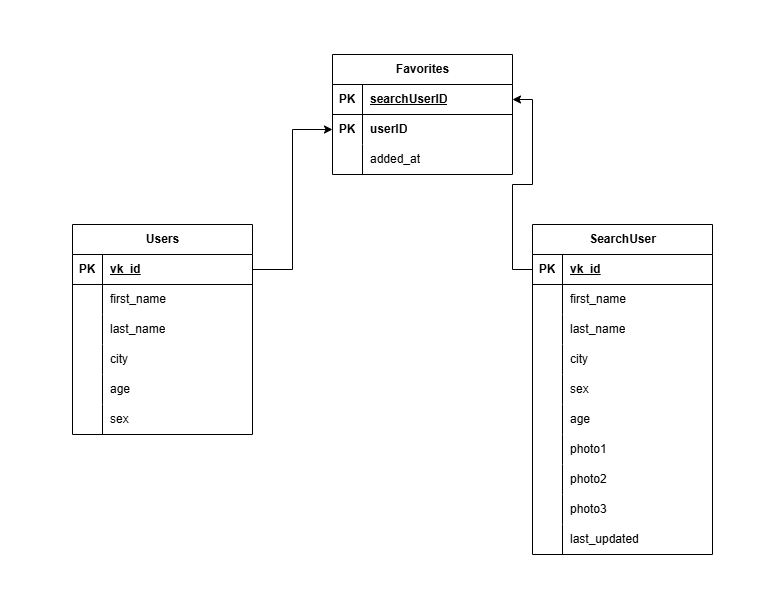

The diagram above was exported from draw.io. Its source (the exported page's mxGraphModel, read from the mxfile embedded in the PNG):
<mxGraphModel dx="1042" dy="658" grid="1" gridSize="10" guides="1" tooltips="1" connect="1" arrows="1" fold="1" page="1" pageScale="1" pageWidth="827" pageHeight="1169" math="0" shadow="0">
  <root>
    <mxCell id="0" />
    <mxCell id="1" parent="0" />
    <mxCell id="GUt-Wq3qbCh1yOrmz3GM-1" value="Favorites" style="shape=table;startSize=30;container=1;collapsible=1;childLayout=tableLayout;fixedRows=1;rowLines=0;fontStyle=1;align=center;resizeLast=1;html=1;" parent="1" vertex="1">
      <mxGeometry x="340" y="120" width="180" height="120" as="geometry" />
    </mxCell>
    <mxCell id="GUt-Wq3qbCh1yOrmz3GM-2" value="" style="shape=tableRow;horizontal=0;startSize=0;swimlaneHead=0;swimlaneBody=0;fillColor=none;collapsible=0;dropTarget=0;points=[[0,0.5],[1,0.5]];portConstraint=eastwest;top=0;left=0;right=0;bottom=1;" parent="GUt-Wq3qbCh1yOrmz3GM-1" vertex="1">
      <mxGeometry y="30" width="180" height="30" as="geometry" />
    </mxCell>
    <mxCell id="GUt-Wq3qbCh1yOrmz3GM-3" value="PK" style="shape=partialRectangle;connectable=0;fillColor=none;top=0;left=0;bottom=0;right=0;fontStyle=1;overflow=hidden;whiteSpace=wrap;html=1;" parent="GUt-Wq3qbCh1yOrmz3GM-2" vertex="1">
      <mxGeometry width="30" height="30" as="geometry">
        <mxRectangle width="30" height="30" as="alternateBounds" />
      </mxGeometry>
    </mxCell>
    <mxCell id="GUt-Wq3qbCh1yOrmz3GM-4" value="searchUserID" style="shape=partialRectangle;connectable=0;fillColor=none;top=0;left=0;bottom=0;right=0;align=left;spacingLeft=6;fontStyle=5;overflow=hidden;whiteSpace=wrap;html=1;" parent="GUt-Wq3qbCh1yOrmz3GM-2" vertex="1">
      <mxGeometry x="30" width="150" height="30" as="geometry">
        <mxRectangle width="150" height="30" as="alternateBounds" />
      </mxGeometry>
    </mxCell>
    <mxCell id="GUt-Wq3qbCh1yOrmz3GM-5" value="" style="shape=tableRow;horizontal=0;startSize=0;swimlaneHead=0;swimlaneBody=0;fillColor=none;collapsible=0;dropTarget=0;points=[[0,0.5],[1,0.5]];portConstraint=eastwest;top=0;left=0;right=0;bottom=0;" parent="GUt-Wq3qbCh1yOrmz3GM-1" vertex="1">
      <mxGeometry y="60" width="180" height="30" as="geometry" />
    </mxCell>
    <mxCell id="GUt-Wq3qbCh1yOrmz3GM-6" value="&lt;b&gt;PK&lt;/b&gt;" style="shape=partialRectangle;connectable=0;fillColor=none;top=0;left=0;bottom=0;right=0;editable=1;overflow=hidden;whiteSpace=wrap;html=1;" parent="GUt-Wq3qbCh1yOrmz3GM-5" vertex="1">
      <mxGeometry width="30" height="30" as="geometry">
        <mxRectangle width="30" height="30" as="alternateBounds" />
      </mxGeometry>
    </mxCell>
    <mxCell id="GUt-Wq3qbCh1yOrmz3GM-7" value="&lt;b&gt;userID&lt;/b&gt;" style="shape=partialRectangle;connectable=0;fillColor=none;top=0;left=0;bottom=0;right=0;align=left;spacingLeft=6;overflow=hidden;whiteSpace=wrap;html=1;" parent="GUt-Wq3qbCh1yOrmz3GM-5" vertex="1">
      <mxGeometry x="30" width="150" height="30" as="geometry">
        <mxRectangle width="150" height="30" as="alternateBounds" />
      </mxGeometry>
    </mxCell>
    <mxCell id="tFTQXSAhMR2hHqujA7cW-43" style="shape=tableRow;horizontal=0;startSize=0;swimlaneHead=0;swimlaneBody=0;fillColor=none;collapsible=0;dropTarget=0;points=[[0,0.5],[1,0.5]];portConstraint=eastwest;top=0;left=0;right=0;bottom=0;" parent="GUt-Wq3qbCh1yOrmz3GM-1" vertex="1">
      <mxGeometry y="90" width="180" height="30" as="geometry" />
    </mxCell>
    <mxCell id="tFTQXSAhMR2hHqujA7cW-44" style="shape=partialRectangle;connectable=0;fillColor=none;top=0;left=0;bottom=0;right=0;editable=1;overflow=hidden;whiteSpace=wrap;html=1;" parent="tFTQXSAhMR2hHqujA7cW-43" vertex="1">
      <mxGeometry width="30" height="30" as="geometry">
        <mxRectangle width="30" height="30" as="alternateBounds" />
      </mxGeometry>
    </mxCell>
    <mxCell id="tFTQXSAhMR2hHqujA7cW-45" value="added_at" style="shape=partialRectangle;connectable=0;fillColor=none;top=0;left=0;bottom=0;right=0;align=left;spacingLeft=6;overflow=hidden;whiteSpace=wrap;html=1;" parent="tFTQXSAhMR2hHqujA7cW-43" vertex="1">
      <mxGeometry x="30" width="150" height="30" as="geometry">
        <mxRectangle width="150" height="30" as="alternateBounds" />
      </mxGeometry>
    </mxCell>
    <mxCell id="GUt-Wq3qbCh1yOrmz3GM-14" value="Users" style="shape=table;startSize=30;container=1;collapsible=1;childLayout=tableLayout;fixedRows=1;rowLines=0;fontStyle=1;align=center;resizeLast=1;html=1;" parent="1" vertex="1">
      <mxGeometry x="80" y="290" width="180" height="210" as="geometry" />
    </mxCell>
    <mxCell id="GUt-Wq3qbCh1yOrmz3GM-15" value="" style="shape=tableRow;horizontal=0;startSize=0;swimlaneHead=0;swimlaneBody=0;fillColor=none;collapsible=0;dropTarget=0;points=[[0,0.5],[1,0.5]];portConstraint=eastwest;top=0;left=0;right=0;bottom=1;" parent="GUt-Wq3qbCh1yOrmz3GM-14" vertex="1">
      <mxGeometry y="30" width="180" height="30" as="geometry" />
    </mxCell>
    <mxCell id="GUt-Wq3qbCh1yOrmz3GM-16" value="PK" style="shape=partialRectangle;connectable=0;fillColor=none;top=0;left=0;bottom=0;right=0;fontStyle=1;overflow=hidden;whiteSpace=wrap;html=1;" parent="GUt-Wq3qbCh1yOrmz3GM-15" vertex="1">
      <mxGeometry width="30" height="30" as="geometry">
        <mxRectangle width="30" height="30" as="alternateBounds" />
      </mxGeometry>
    </mxCell>
    <mxCell id="GUt-Wq3qbCh1yOrmz3GM-17" value="vk_id" style="shape=partialRectangle;connectable=0;fillColor=none;top=0;left=0;bottom=0;right=0;align=left;spacingLeft=6;fontStyle=5;overflow=hidden;whiteSpace=wrap;html=1;" parent="GUt-Wq3qbCh1yOrmz3GM-15" vertex="1">
      <mxGeometry x="30" width="150" height="30" as="geometry">
        <mxRectangle width="150" height="30" as="alternateBounds" />
      </mxGeometry>
    </mxCell>
    <mxCell id="GUt-Wq3qbCh1yOrmz3GM-18" value="" style="shape=tableRow;horizontal=0;startSize=0;swimlaneHead=0;swimlaneBody=0;fillColor=none;collapsible=0;dropTarget=0;points=[[0,0.5],[1,0.5]];portConstraint=eastwest;top=0;left=0;right=0;bottom=0;" parent="GUt-Wq3qbCh1yOrmz3GM-14" vertex="1">
      <mxGeometry y="60" width="180" height="30" as="geometry" />
    </mxCell>
    <mxCell id="GUt-Wq3qbCh1yOrmz3GM-19" value="" style="shape=partialRectangle;connectable=0;fillColor=none;top=0;left=0;bottom=0;right=0;editable=1;overflow=hidden;whiteSpace=wrap;html=1;" parent="GUt-Wq3qbCh1yOrmz3GM-18" vertex="1">
      <mxGeometry width="30" height="30" as="geometry">
        <mxRectangle width="30" height="30" as="alternateBounds" />
      </mxGeometry>
    </mxCell>
    <mxCell id="GUt-Wq3qbCh1yOrmz3GM-20" value="first_name" style="shape=partialRectangle;connectable=0;fillColor=none;top=0;left=0;bottom=0;right=0;align=left;spacingLeft=6;overflow=hidden;whiteSpace=wrap;html=1;" parent="GUt-Wq3qbCh1yOrmz3GM-18" vertex="1">
      <mxGeometry x="30" width="150" height="30" as="geometry">
        <mxRectangle width="150" height="30" as="alternateBounds" />
      </mxGeometry>
    </mxCell>
    <mxCell id="GUt-Wq3qbCh1yOrmz3GM-21" value="" style="shape=tableRow;horizontal=0;startSize=0;swimlaneHead=0;swimlaneBody=0;fillColor=none;collapsible=0;dropTarget=0;points=[[0,0.5],[1,0.5]];portConstraint=eastwest;top=0;left=0;right=0;bottom=0;" parent="GUt-Wq3qbCh1yOrmz3GM-14" vertex="1">
      <mxGeometry y="90" width="180" height="30" as="geometry" />
    </mxCell>
    <mxCell id="GUt-Wq3qbCh1yOrmz3GM-22" value="" style="shape=partialRectangle;connectable=0;fillColor=none;top=0;left=0;bottom=0;right=0;editable=1;overflow=hidden;whiteSpace=wrap;html=1;" parent="GUt-Wq3qbCh1yOrmz3GM-21" vertex="1">
      <mxGeometry width="30" height="30" as="geometry">
        <mxRectangle width="30" height="30" as="alternateBounds" />
      </mxGeometry>
    </mxCell>
    <mxCell id="GUt-Wq3qbCh1yOrmz3GM-23" value="last_name" style="shape=partialRectangle;connectable=0;fillColor=none;top=0;left=0;bottom=0;right=0;align=left;spacingLeft=6;overflow=hidden;whiteSpace=wrap;html=1;" parent="GUt-Wq3qbCh1yOrmz3GM-21" vertex="1">
      <mxGeometry x="30" width="150" height="30" as="geometry">
        <mxRectangle width="150" height="30" as="alternateBounds" />
      </mxGeometry>
    </mxCell>
    <mxCell id="GUt-Wq3qbCh1yOrmz3GM-24" value="" style="shape=tableRow;horizontal=0;startSize=0;swimlaneHead=0;swimlaneBody=0;fillColor=none;collapsible=0;dropTarget=0;points=[[0,0.5],[1,0.5]];portConstraint=eastwest;top=0;left=0;right=0;bottom=0;" parent="GUt-Wq3qbCh1yOrmz3GM-14" vertex="1">
      <mxGeometry y="120" width="180" height="30" as="geometry" />
    </mxCell>
    <mxCell id="GUt-Wq3qbCh1yOrmz3GM-25" value="" style="shape=partialRectangle;connectable=0;fillColor=none;top=0;left=0;bottom=0;right=0;editable=1;overflow=hidden;whiteSpace=wrap;html=1;" parent="GUt-Wq3qbCh1yOrmz3GM-24" vertex="1">
      <mxGeometry width="30" height="30" as="geometry">
        <mxRectangle width="30" height="30" as="alternateBounds" />
      </mxGeometry>
    </mxCell>
    <mxCell id="GUt-Wq3qbCh1yOrmz3GM-26" value="city" style="shape=partialRectangle;connectable=0;fillColor=none;top=0;left=0;bottom=0;right=0;align=left;spacingLeft=6;overflow=hidden;whiteSpace=wrap;html=1;" parent="GUt-Wq3qbCh1yOrmz3GM-24" vertex="1">
      <mxGeometry x="30" width="150" height="30" as="geometry">
        <mxRectangle width="150" height="30" as="alternateBounds" />
      </mxGeometry>
    </mxCell>
    <mxCell id="tFTQXSAhMR2hHqujA7cW-20" style="shape=tableRow;horizontal=0;startSize=0;swimlaneHead=0;swimlaneBody=0;fillColor=none;collapsible=0;dropTarget=0;points=[[0,0.5],[1,0.5]];portConstraint=eastwest;top=0;left=0;right=0;bottom=0;" parent="GUt-Wq3qbCh1yOrmz3GM-14" vertex="1">
      <mxGeometry y="150" width="180" height="30" as="geometry" />
    </mxCell>
    <mxCell id="tFTQXSAhMR2hHqujA7cW-21" style="shape=partialRectangle;connectable=0;fillColor=none;top=0;left=0;bottom=0;right=0;editable=1;overflow=hidden;whiteSpace=wrap;html=1;" parent="tFTQXSAhMR2hHqujA7cW-20" vertex="1">
      <mxGeometry width="30" height="30" as="geometry">
        <mxRectangle width="30" height="30" as="alternateBounds" />
      </mxGeometry>
    </mxCell>
    <mxCell id="tFTQXSAhMR2hHqujA7cW-22" value="age" style="shape=partialRectangle;connectable=0;fillColor=none;top=0;left=0;bottom=0;right=0;align=left;spacingLeft=6;overflow=hidden;whiteSpace=wrap;html=1;" parent="tFTQXSAhMR2hHqujA7cW-20" vertex="1">
      <mxGeometry x="30" width="150" height="30" as="geometry">
        <mxRectangle width="150" height="30" as="alternateBounds" />
      </mxGeometry>
    </mxCell>
    <mxCell id="tFTQXSAhMR2hHqujA7cW-17" style="shape=tableRow;horizontal=0;startSize=0;swimlaneHead=0;swimlaneBody=0;fillColor=none;collapsible=0;dropTarget=0;points=[[0,0.5],[1,0.5]];portConstraint=eastwest;top=0;left=0;right=0;bottom=0;" parent="GUt-Wq3qbCh1yOrmz3GM-14" vertex="1">
      <mxGeometry y="180" width="180" height="30" as="geometry" />
    </mxCell>
    <mxCell id="tFTQXSAhMR2hHqujA7cW-18" style="shape=partialRectangle;connectable=0;fillColor=none;top=0;left=0;bottom=0;right=0;editable=1;overflow=hidden;whiteSpace=wrap;html=1;" parent="tFTQXSAhMR2hHqujA7cW-17" vertex="1">
      <mxGeometry width="30" height="30" as="geometry">
        <mxRectangle width="30" height="30" as="alternateBounds" />
      </mxGeometry>
    </mxCell>
    <mxCell id="tFTQXSAhMR2hHqujA7cW-19" value="sex" style="shape=partialRectangle;connectable=0;fillColor=none;top=0;left=0;bottom=0;right=0;align=left;spacingLeft=6;overflow=hidden;whiteSpace=wrap;html=1;" parent="tFTQXSAhMR2hHqujA7cW-17" vertex="1">
      <mxGeometry x="30" width="150" height="30" as="geometry">
        <mxRectangle width="150" height="30" as="alternateBounds" />
      </mxGeometry>
    </mxCell>
    <mxCell id="GUt-Wq3qbCh1yOrmz3GM-66" style="edgeStyle=orthogonalEdgeStyle;rounded=0;orthogonalLoop=1;jettySize=auto;html=1;exitX=0;exitY=0.5;exitDx=0;exitDy=0;entryX=1;entryY=0.5;entryDx=0;entryDy=0;" parent="1" target="GUt-Wq3qbCh1yOrmz3GM-15" edge="1">
      <mxGeometry relative="1" as="geometry" />
    </mxCell>
    <mxCell id="tFTQXSAhMR2hHqujA7cW-1" value="SearchUser" style="shape=table;startSize=30;container=1;collapsible=1;childLayout=tableLayout;fixedRows=1;rowLines=0;fontStyle=1;align=center;resizeLast=1;html=1;" parent="1" vertex="1">
      <mxGeometry x="540" y="290" width="180" height="330" as="geometry" />
    </mxCell>
    <mxCell id="tFTQXSAhMR2hHqujA7cW-2" value="" style="shape=tableRow;horizontal=0;startSize=0;swimlaneHead=0;swimlaneBody=0;fillColor=none;collapsible=0;dropTarget=0;points=[[0,0.5],[1,0.5]];portConstraint=eastwest;top=0;left=0;right=0;bottom=1;" parent="tFTQXSAhMR2hHqujA7cW-1" vertex="1">
      <mxGeometry y="30" width="180" height="30" as="geometry" />
    </mxCell>
    <mxCell id="tFTQXSAhMR2hHqujA7cW-3" value="PK" style="shape=partialRectangle;connectable=0;fillColor=none;top=0;left=0;bottom=0;right=0;fontStyle=1;overflow=hidden;whiteSpace=wrap;html=1;" parent="tFTQXSAhMR2hHqujA7cW-2" vertex="1">
      <mxGeometry width="30" height="30" as="geometry">
        <mxRectangle width="30" height="30" as="alternateBounds" />
      </mxGeometry>
    </mxCell>
    <mxCell id="tFTQXSAhMR2hHqujA7cW-4" value="vk_id" style="shape=partialRectangle;connectable=0;fillColor=none;top=0;left=0;bottom=0;right=0;align=left;spacingLeft=6;fontStyle=5;overflow=hidden;whiteSpace=wrap;html=1;" parent="tFTQXSAhMR2hHqujA7cW-2" vertex="1">
      <mxGeometry x="30" width="150" height="30" as="geometry">
        <mxRectangle width="150" height="30" as="alternateBounds" />
      </mxGeometry>
    </mxCell>
    <mxCell id="tFTQXSAhMR2hHqujA7cW-5" value="" style="shape=tableRow;horizontal=0;startSize=0;swimlaneHead=0;swimlaneBody=0;fillColor=none;collapsible=0;dropTarget=0;points=[[0,0.5],[1,0.5]];portConstraint=eastwest;top=0;left=0;right=0;bottom=0;" parent="tFTQXSAhMR2hHqujA7cW-1" vertex="1">
      <mxGeometry y="60" width="180" height="30" as="geometry" />
    </mxCell>
    <mxCell id="tFTQXSAhMR2hHqujA7cW-6" value="" style="shape=partialRectangle;connectable=0;fillColor=none;top=0;left=0;bottom=0;right=0;editable=1;overflow=hidden;whiteSpace=wrap;html=1;" parent="tFTQXSAhMR2hHqujA7cW-5" vertex="1">
      <mxGeometry width="30" height="30" as="geometry">
        <mxRectangle width="30" height="30" as="alternateBounds" />
      </mxGeometry>
    </mxCell>
    <mxCell id="tFTQXSAhMR2hHqujA7cW-7" value="first_name" style="shape=partialRectangle;connectable=0;fillColor=none;top=0;left=0;bottom=0;right=0;align=left;spacingLeft=6;overflow=hidden;whiteSpace=wrap;html=1;" parent="tFTQXSAhMR2hHqujA7cW-5" vertex="1">
      <mxGeometry x="30" width="150" height="30" as="geometry">
        <mxRectangle width="150" height="30" as="alternateBounds" />
      </mxGeometry>
    </mxCell>
    <mxCell id="tFTQXSAhMR2hHqujA7cW-8" value="" style="shape=tableRow;horizontal=0;startSize=0;swimlaneHead=0;swimlaneBody=0;fillColor=none;collapsible=0;dropTarget=0;points=[[0,0.5],[1,0.5]];portConstraint=eastwest;top=0;left=0;right=0;bottom=0;" parent="tFTQXSAhMR2hHqujA7cW-1" vertex="1">
      <mxGeometry y="90" width="180" height="30" as="geometry" />
    </mxCell>
    <mxCell id="tFTQXSAhMR2hHqujA7cW-9" value="" style="shape=partialRectangle;connectable=0;fillColor=none;top=0;left=0;bottom=0;right=0;editable=1;overflow=hidden;whiteSpace=wrap;html=1;" parent="tFTQXSAhMR2hHqujA7cW-8" vertex="1">
      <mxGeometry width="30" height="30" as="geometry">
        <mxRectangle width="30" height="30" as="alternateBounds" />
      </mxGeometry>
    </mxCell>
    <mxCell id="tFTQXSAhMR2hHqujA7cW-10" value="last_name" style="shape=partialRectangle;connectable=0;fillColor=none;top=0;left=0;bottom=0;right=0;align=left;spacingLeft=6;overflow=hidden;whiteSpace=wrap;html=1;" parent="tFTQXSAhMR2hHqujA7cW-8" vertex="1">
      <mxGeometry x="30" width="150" height="30" as="geometry">
        <mxRectangle width="150" height="30" as="alternateBounds" />
      </mxGeometry>
    </mxCell>
    <mxCell id="tFTQXSAhMR2hHqujA7cW-11" value="" style="shape=tableRow;horizontal=0;startSize=0;swimlaneHead=0;swimlaneBody=0;fillColor=none;collapsible=0;dropTarget=0;points=[[0,0.5],[1,0.5]];portConstraint=eastwest;top=0;left=0;right=0;bottom=0;" parent="tFTQXSAhMR2hHqujA7cW-1" vertex="1">
      <mxGeometry y="120" width="180" height="30" as="geometry" />
    </mxCell>
    <mxCell id="tFTQXSAhMR2hHqujA7cW-12" value="" style="shape=partialRectangle;connectable=0;fillColor=none;top=0;left=0;bottom=0;right=0;editable=1;overflow=hidden;whiteSpace=wrap;html=1;" parent="tFTQXSAhMR2hHqujA7cW-11" vertex="1">
      <mxGeometry width="30" height="30" as="geometry">
        <mxRectangle width="30" height="30" as="alternateBounds" />
      </mxGeometry>
    </mxCell>
    <mxCell id="tFTQXSAhMR2hHqujA7cW-13" value="city" style="shape=partialRectangle;connectable=0;fillColor=none;top=0;left=0;bottom=0;right=0;align=left;spacingLeft=6;overflow=hidden;whiteSpace=wrap;html=1;" parent="tFTQXSAhMR2hHqujA7cW-11" vertex="1">
      <mxGeometry x="30" width="150" height="30" as="geometry">
        <mxRectangle width="150" height="30" as="alternateBounds" />
      </mxGeometry>
    </mxCell>
    <mxCell id="tFTQXSAhMR2hHqujA7cW-26" style="shape=tableRow;horizontal=0;startSize=0;swimlaneHead=0;swimlaneBody=0;fillColor=none;collapsible=0;dropTarget=0;points=[[0,0.5],[1,0.5]];portConstraint=eastwest;top=0;left=0;right=0;bottom=0;" parent="tFTQXSAhMR2hHqujA7cW-1" vertex="1">
      <mxGeometry y="150" width="180" height="30" as="geometry" />
    </mxCell>
    <mxCell id="tFTQXSAhMR2hHqujA7cW-27" style="shape=partialRectangle;connectable=0;fillColor=none;top=0;left=0;bottom=0;right=0;editable=1;overflow=hidden;whiteSpace=wrap;html=1;" parent="tFTQXSAhMR2hHqujA7cW-26" vertex="1">
      <mxGeometry width="30" height="30" as="geometry">
        <mxRectangle width="30" height="30" as="alternateBounds" />
      </mxGeometry>
    </mxCell>
    <mxCell id="tFTQXSAhMR2hHqujA7cW-28" value="sex" style="shape=partialRectangle;connectable=0;fillColor=none;top=0;left=0;bottom=0;right=0;align=left;spacingLeft=6;overflow=hidden;whiteSpace=wrap;html=1;" parent="tFTQXSAhMR2hHqujA7cW-26" vertex="1">
      <mxGeometry x="30" width="150" height="30" as="geometry">
        <mxRectangle width="150" height="30" as="alternateBounds" />
      </mxGeometry>
    </mxCell>
    <mxCell id="tFTQXSAhMR2hHqujA7cW-23" style="shape=tableRow;horizontal=0;startSize=0;swimlaneHead=0;swimlaneBody=0;fillColor=none;collapsible=0;dropTarget=0;points=[[0,0.5],[1,0.5]];portConstraint=eastwest;top=0;left=0;right=0;bottom=0;" parent="tFTQXSAhMR2hHqujA7cW-1" vertex="1">
      <mxGeometry y="180" width="180" height="30" as="geometry" />
    </mxCell>
    <mxCell id="tFTQXSAhMR2hHqujA7cW-24" style="shape=partialRectangle;connectable=0;fillColor=none;top=0;left=0;bottom=0;right=0;editable=1;overflow=hidden;whiteSpace=wrap;html=1;" parent="tFTQXSAhMR2hHqujA7cW-23" vertex="1">
      <mxGeometry width="30" height="30" as="geometry">
        <mxRectangle width="30" height="30" as="alternateBounds" />
      </mxGeometry>
    </mxCell>
    <mxCell id="tFTQXSAhMR2hHqujA7cW-25" value="age" style="shape=partialRectangle;connectable=0;fillColor=none;top=0;left=0;bottom=0;right=0;align=left;spacingLeft=6;overflow=hidden;whiteSpace=wrap;html=1;" parent="tFTQXSAhMR2hHqujA7cW-23" vertex="1">
      <mxGeometry x="30" width="150" height="30" as="geometry">
        <mxRectangle width="150" height="30" as="alternateBounds" />
      </mxGeometry>
    </mxCell>
    <mxCell id="tFTQXSAhMR2hHqujA7cW-29" style="shape=tableRow;horizontal=0;startSize=0;swimlaneHead=0;swimlaneBody=0;fillColor=none;collapsible=0;dropTarget=0;points=[[0,0.5],[1,0.5]];portConstraint=eastwest;top=0;left=0;right=0;bottom=0;" parent="tFTQXSAhMR2hHqujA7cW-1" vertex="1">
      <mxGeometry y="210" width="180" height="30" as="geometry" />
    </mxCell>
    <mxCell id="tFTQXSAhMR2hHqujA7cW-30" style="shape=partialRectangle;connectable=0;fillColor=none;top=0;left=0;bottom=0;right=0;editable=1;overflow=hidden;whiteSpace=wrap;html=1;" parent="tFTQXSAhMR2hHqujA7cW-29" vertex="1">
      <mxGeometry width="30" height="30" as="geometry">
        <mxRectangle width="30" height="30" as="alternateBounds" />
      </mxGeometry>
    </mxCell>
    <mxCell id="tFTQXSAhMR2hHqujA7cW-31" value="photo1" style="shape=partialRectangle;connectable=0;fillColor=none;top=0;left=0;bottom=0;right=0;align=left;spacingLeft=6;overflow=hidden;whiteSpace=wrap;html=1;" parent="tFTQXSAhMR2hHqujA7cW-29" vertex="1">
      <mxGeometry x="30" width="150" height="30" as="geometry">
        <mxRectangle width="150" height="30" as="alternateBounds" />
      </mxGeometry>
    </mxCell>
    <mxCell id="tFTQXSAhMR2hHqujA7cW-32" style="shape=tableRow;horizontal=0;startSize=0;swimlaneHead=0;swimlaneBody=0;fillColor=none;collapsible=0;dropTarget=0;points=[[0,0.5],[1,0.5]];portConstraint=eastwest;top=0;left=0;right=0;bottom=0;" parent="tFTQXSAhMR2hHqujA7cW-1" vertex="1">
      <mxGeometry y="240" width="180" height="30" as="geometry" />
    </mxCell>
    <mxCell id="tFTQXSAhMR2hHqujA7cW-33" style="shape=partialRectangle;connectable=0;fillColor=none;top=0;left=0;bottom=0;right=0;editable=1;overflow=hidden;whiteSpace=wrap;html=1;" parent="tFTQXSAhMR2hHqujA7cW-32" vertex="1">
      <mxGeometry width="30" height="30" as="geometry">
        <mxRectangle width="30" height="30" as="alternateBounds" />
      </mxGeometry>
    </mxCell>
    <mxCell id="tFTQXSAhMR2hHqujA7cW-34" value="photo2" style="shape=partialRectangle;connectable=0;fillColor=none;top=0;left=0;bottom=0;right=0;align=left;spacingLeft=6;overflow=hidden;whiteSpace=wrap;html=1;" parent="tFTQXSAhMR2hHqujA7cW-32" vertex="1">
      <mxGeometry x="30" width="150" height="30" as="geometry">
        <mxRectangle width="150" height="30" as="alternateBounds" />
      </mxGeometry>
    </mxCell>
    <mxCell id="tFTQXSAhMR2hHqujA7cW-35" style="shape=tableRow;horizontal=0;startSize=0;swimlaneHead=0;swimlaneBody=0;fillColor=none;collapsible=0;dropTarget=0;points=[[0,0.5],[1,0.5]];portConstraint=eastwest;top=0;left=0;right=0;bottom=0;" parent="tFTQXSAhMR2hHqujA7cW-1" vertex="1">
      <mxGeometry y="270" width="180" height="30" as="geometry" />
    </mxCell>
    <mxCell id="tFTQXSAhMR2hHqujA7cW-36" style="shape=partialRectangle;connectable=0;fillColor=none;top=0;left=0;bottom=0;right=0;editable=1;overflow=hidden;whiteSpace=wrap;html=1;" parent="tFTQXSAhMR2hHqujA7cW-35" vertex="1">
      <mxGeometry width="30" height="30" as="geometry">
        <mxRectangle width="30" height="30" as="alternateBounds" />
      </mxGeometry>
    </mxCell>
    <mxCell id="tFTQXSAhMR2hHqujA7cW-37" value="photo3" style="shape=partialRectangle;connectable=0;fillColor=none;top=0;left=0;bottom=0;right=0;align=left;spacingLeft=6;overflow=hidden;whiteSpace=wrap;html=1;" parent="tFTQXSAhMR2hHqujA7cW-35" vertex="1">
      <mxGeometry x="30" width="150" height="30" as="geometry">
        <mxRectangle width="150" height="30" as="alternateBounds" />
      </mxGeometry>
    </mxCell>
    <mxCell id="tFTQXSAhMR2hHqujA7cW-38" style="shape=tableRow;horizontal=0;startSize=0;swimlaneHead=0;swimlaneBody=0;fillColor=none;collapsible=0;dropTarget=0;points=[[0,0.5],[1,0.5]];portConstraint=eastwest;top=0;left=0;right=0;bottom=0;" parent="tFTQXSAhMR2hHqujA7cW-1" vertex="1">
      <mxGeometry y="300" width="180" height="30" as="geometry" />
    </mxCell>
    <mxCell id="tFTQXSAhMR2hHqujA7cW-39" style="shape=partialRectangle;connectable=0;fillColor=none;top=0;left=0;bottom=0;right=0;editable=1;overflow=hidden;whiteSpace=wrap;html=1;" parent="tFTQXSAhMR2hHqujA7cW-38" vertex="1">
      <mxGeometry width="30" height="30" as="geometry">
        <mxRectangle width="30" height="30" as="alternateBounds" />
      </mxGeometry>
    </mxCell>
    <mxCell id="tFTQXSAhMR2hHqujA7cW-40" value="last_updated" style="shape=partialRectangle;connectable=0;fillColor=none;top=0;left=0;bottom=0;right=0;align=left;spacingLeft=6;overflow=hidden;whiteSpace=wrap;html=1;" parent="tFTQXSAhMR2hHqujA7cW-38" vertex="1">
      <mxGeometry x="30" width="150" height="30" as="geometry">
        <mxRectangle width="150" height="30" as="alternateBounds" />
      </mxGeometry>
    </mxCell>
    <mxCell id="tFTQXSAhMR2hHqujA7cW-41" style="edgeStyle=orthogonalEdgeStyle;rounded=0;orthogonalLoop=1;jettySize=auto;html=1;entryX=0;entryY=0.5;entryDx=0;entryDy=0;" parent="1" source="GUt-Wq3qbCh1yOrmz3GM-15" target="GUt-Wq3qbCh1yOrmz3GM-5" edge="1">
      <mxGeometry relative="1" as="geometry" />
    </mxCell>
    <mxCell id="tFTQXSAhMR2hHqujA7cW-42" style="edgeStyle=orthogonalEdgeStyle;rounded=0;orthogonalLoop=1;jettySize=auto;html=1;entryX=1;entryY=0.5;entryDx=0;entryDy=0;" parent="1" source="tFTQXSAhMR2hHqujA7cW-2" target="GUt-Wq3qbCh1yOrmz3GM-2" edge="1">
      <mxGeometry relative="1" as="geometry" />
    </mxCell>
  </root>
</mxGraphModel>